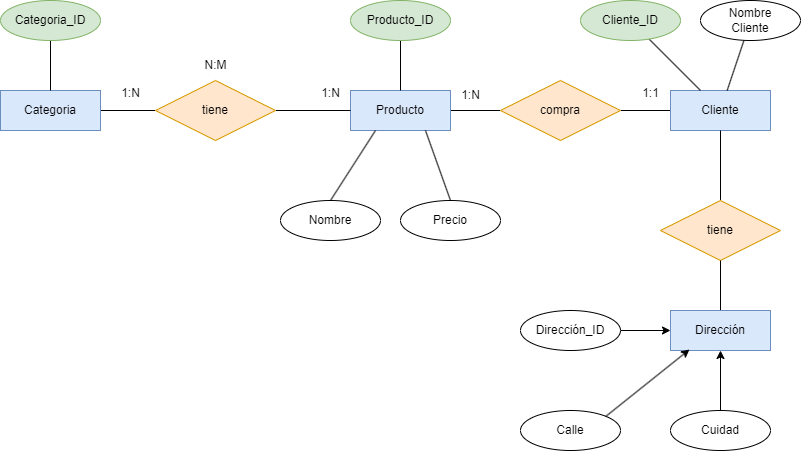

The diagram above was exported from draw.io. Its source (the exported page's mxGraphModel, read from the mxfile embedded in the PNG):
<mxGraphModel dx="1216" dy="779" grid="1" gridSize="10" guides="1" tooltips="1" connect="1" arrows="1" fold="1" page="1" pageScale="1" pageWidth="850" pageHeight="1100" math="0" shadow="0">
  <root>
    <mxCell id="0" />
    <mxCell id="1" parent="0" />
    <mxCell id="5" value="" style="edgeStyle=none;html=1;fontColor=#000000;endArrow=none;endFill=0;" edge="1" parent="1" source="7" target="11">
      <mxGeometry relative="1" as="geometry" />
    </mxCell>
    <mxCell id="6" value="1:N" style="edgeLabel;html=1;align=center;verticalAlign=middle;resizable=0;points=[];fontColor=#FFFFFF;" vertex="1" connectable="0" parent="5">
      <mxGeometry x="0.3143" y="2" relative="1" as="geometry">
        <mxPoint x="-26" y="-8" as="offset" />
      </mxGeometry>
    </mxCell>
    <mxCell id="7" value="Categoria" style="whiteSpace=wrap;html=1;align=center;fillColor=#dae8fc;strokeColor=#6c8ebf;fontColor=#000000;" vertex="1" parent="1">
      <mxGeometry x="40" y="160" width="100" height="40" as="geometry" />
    </mxCell>
    <mxCell id="8" value="" style="edgeStyle=none;html=1;fontColor=#000000;endArrow=none;endFill=0;entryX=0;entryY=0.5;entryDx=0;entryDy=0;" edge="1" parent="1" source="9" target="28">
      <mxGeometry relative="1" as="geometry">
        <mxPoint x="520" y="180" as="targetPoint" />
      </mxGeometry>
    </mxCell>
    <mxCell id="9" value="Producto" style="whiteSpace=wrap;html=1;align=center;fillColor=#dae8fc;strokeColor=#6c8ebf;fontColor=#000000;" vertex="1" parent="1">
      <mxGeometry x="390" y="160" width="100" height="40" as="geometry" />
    </mxCell>
    <mxCell id="10" value="" style="edgeStyle=none;html=1;fontColor=#FFFFFF;endArrow=none;endFill=0;" edge="1" parent="1" source="11" target="9">
      <mxGeometry relative="1" as="geometry" />
    </mxCell>
    <mxCell id="11" value="tiene" style="shape=rhombus;perimeter=rhombusPerimeter;whiteSpace=wrap;html=1;align=center;fillColor=#ffe6cc;strokeColor=#d79b00;fontColor=#000000;" vertex="1" parent="1">
      <mxGeometry x="195" y="150" width="120" height="60" as="geometry" />
    </mxCell>
    <mxCell id="12" value="1:N" style="edgeLabel;html=1;align=center;verticalAlign=middle;resizable=0;points=[];fontColor=#FFFFFF;" vertex="1" connectable="0" parent="1">
      <mxGeometry x="340" y="170" as="geometry">
        <mxPoint x="35" y="-1" as="offset" />
      </mxGeometry>
    </mxCell>
    <mxCell id="13" value="N:M" style="edgeLabel;html=1;align=center;verticalAlign=middle;resizable=0;points=[];fontColor=#FFFFFF;" vertex="1" connectable="0" parent="1">
      <mxGeometry x="330" y="120" as="geometry">
        <mxPoint x="-12" y="6" as="offset" />
      </mxGeometry>
    </mxCell>
    <mxCell id="16" value="" style="edgeStyle=none;html=1;fontColor=#FFFFFF;endArrow=none;endFill=0;exitX=0.5;exitY=1;exitDx=0;exitDy=0;" edge="1" parent="1" source="22" target="7">
      <mxGeometry relative="1" as="geometry">
        <mxPoint x="200" y="110" as="sourcePoint" />
      </mxGeometry>
    </mxCell>
    <mxCell id="18" value="" style="edgeStyle=none;html=1;fontColor=#FFFFFF;endArrow=none;endFill=0;" edge="1" parent="1" source="19" target="9">
      <mxGeometry relative="1" as="geometry" />
    </mxCell>
    <mxCell id="19" value="Producto_ID" style="ellipse;whiteSpace=wrap;html=1;align=center;fillColor=#d5e8d4;strokeColor=#82b366;fontColor=#000000;" vertex="1" parent="1">
      <mxGeometry x="390" y="70" width="100" height="40" as="geometry" />
    </mxCell>
    <mxCell id="37" style="edgeStyle=none;html=1;exitX=0.5;exitY=0;exitDx=0;exitDy=0;entryX=0.25;entryY=1;entryDx=0;entryDy=0;endArrow=none;endFill=0;" edge="1" parent="1" source="21" target="9">
      <mxGeometry relative="1" as="geometry" />
    </mxCell>
    <mxCell id="21" value="Nombre" style="ellipse;whiteSpace=wrap;html=1;align=center;fontColor=#000000;fillColor=#FFFFFF;" vertex="1" parent="1">
      <mxGeometry x="320" y="270" width="100" height="40" as="geometry" />
    </mxCell>
    <mxCell id="22" value="Categoria_ID" style="ellipse;whiteSpace=wrap;html=1;align=center;fillColor=#d5e8d4;strokeColor=#82b366;fontColor=#000000;" vertex="1" parent="1">
      <mxGeometry x="40" y="70" width="100" height="40" as="geometry" />
    </mxCell>
    <mxCell id="25" style="edgeStyle=none;html=1;exitX=0.5;exitY=0;exitDx=0;exitDy=0;entryX=0.75;entryY=1;entryDx=0;entryDy=0;fontColor=#000000;endArrow=none;endFill=0;" edge="1" parent="1" source="26" target="9">
      <mxGeometry relative="1" as="geometry" />
    </mxCell>
    <mxCell id="26" value="Precio" style="ellipse;whiteSpace=wrap;html=1;align=center;fontColor=#000000;fillColor=#FFFFFF;" vertex="1" parent="1">
      <mxGeometry x="440" y="270" width="100" height="40" as="geometry" />
    </mxCell>
    <mxCell id="27" value="" style="edgeStyle=none;html=1;fontColor=#000000;endArrow=none;endFill=0;exitX=1;exitY=0.5;exitDx=0;exitDy=0;" edge="1" parent="1" source="28" target="29">
      <mxGeometry relative="1" as="geometry">
        <mxPoint x="670" y="180" as="sourcePoint" />
      </mxGeometry>
    </mxCell>
    <mxCell id="28" value="compra" style="shape=rhombus;perimeter=rhombusPerimeter;whiteSpace=wrap;html=1;align=center;fillColor=#ffe6cc;strokeColor=#d79b00;fontColor=#000000;" vertex="1" parent="1">
      <mxGeometry x="540" y="150" width="120" height="60" as="geometry" />
    </mxCell>
    <mxCell id="29" value="Cliente" style="whiteSpace=wrap;html=1;align=center;fillColor=#dae8fc;strokeColor=#6c8ebf;" vertex="1" parent="1">
      <mxGeometry x="710" y="160" width="100" height="40" as="geometry" />
    </mxCell>
    <mxCell id="30" value="" style="edgeStyle=none;html=1;fontColor=#000000;endArrow=none;endFill=0;" edge="1" parent="1" source="31" target="29">
      <mxGeometry relative="1" as="geometry" />
    </mxCell>
    <mxCell id="31" value="Nombre&lt;div&gt;Cliente&lt;/div&gt;" style="ellipse;whiteSpace=wrap;html=1;align=center;fontColor=#000000;fillColor=#FFFFFF;" vertex="1" parent="1">
      <mxGeometry x="740" y="70" width="100" height="40" as="geometry" />
    </mxCell>
    <mxCell id="32" value="" style="edgeStyle=none;html=1;fontColor=#000000;endArrow=none;endFill=0;" edge="1" parent="1" source="33" target="29">
      <mxGeometry relative="1" as="geometry" />
    </mxCell>
    <mxCell id="33" value="Cliente_ID" style="ellipse;whiteSpace=wrap;html=1;align=center;fillColor=#d5e8d4;strokeColor=#82b366;fontColor=#000000;" vertex="1" parent="1">
      <mxGeometry x="620" y="70" width="100" height="40" as="geometry" />
    </mxCell>
    <mxCell id="34" value="1:N" style="text;html=1;align=center;verticalAlign=middle;resizable=0;points=[];autosize=1;strokeColor=none;fillColor=none;" vertex="1" parent="1">
      <mxGeometry x="150" y="148" width="40" height="30" as="geometry" />
    </mxCell>
    <mxCell id="35" value="1:N" style="text;html=1;align=center;verticalAlign=middle;resizable=0;points=[];autosize=1;strokeColor=none;fillColor=none;" vertex="1" parent="1">
      <mxGeometry x="350" y="148" width="40" height="30" as="geometry" />
    </mxCell>
    <mxCell id="36" value="N:M" style="text;html=1;align=center;verticalAlign=middle;resizable=0;points=[];autosize=1;strokeColor=none;fillColor=none;" vertex="1" parent="1">
      <mxGeometry x="230" y="120" width="50" height="30" as="geometry" />
    </mxCell>
    <mxCell id="39" style="edgeStyle=none;html=1;exitX=0.5;exitY=0;exitDx=0;exitDy=0;entryX=0.5;entryY=1;entryDx=0;entryDy=0;endArrow=none;endFill=0;" edge="1" parent="1" source="38" target="29">
      <mxGeometry relative="1" as="geometry" />
    </mxCell>
    <mxCell id="38" value="tiene" style="shape=rhombus;perimeter=rhombusPerimeter;whiteSpace=wrap;html=1;align=center;fillColor=#ffe6cc;strokeColor=#d79b00;fontColor=#000000;" vertex="1" parent="1">
      <mxGeometry x="700" y="270" width="120" height="60" as="geometry" />
    </mxCell>
    <mxCell id="40" value="1:N" style="text;html=1;align=center;verticalAlign=middle;resizable=0;points=[];autosize=1;strokeColor=none;fillColor=none;" vertex="1" parent="1">
      <mxGeometry x="490" y="150" width="40" height="30" as="geometry" />
    </mxCell>
    <mxCell id="42" value="1:1" style="text;html=1;align=center;verticalAlign=middle;resizable=0;points=[];autosize=1;strokeColor=none;fillColor=none;" vertex="1" parent="1">
      <mxGeometry x="670" y="148" width="40" height="30" as="geometry" />
    </mxCell>
    <mxCell id="45" style="edgeStyle=none;html=1;exitX=0.5;exitY=0;exitDx=0;exitDy=0;entryX=0.5;entryY=1;entryDx=0;entryDy=0;endArrow=none;endFill=0;" edge="1" parent="1" source="44" target="38">
      <mxGeometry relative="1" as="geometry" />
    </mxCell>
    <mxCell id="44" value="Dirección" style="whiteSpace=wrap;html=1;align=center;fillColor=#dae8fc;strokeColor=#6c8ebf;" vertex="1" parent="1">
      <mxGeometry x="710" y="380" width="100" height="40" as="geometry" />
    </mxCell>
    <mxCell id="51" style="edgeStyle=none;html=1;exitX=1;exitY=0.5;exitDx=0;exitDy=0;entryX=0;entryY=0.5;entryDx=0;entryDy=0;" edge="1" parent="1" source="46" target="44">
      <mxGeometry relative="1" as="geometry" />
    </mxCell>
    <mxCell id="46" value="Dirección_ID" style="ellipse;whiteSpace=wrap;html=1;align=center;fontColor=#000000;fillColor=#FFFFFF;" vertex="1" parent="1">
      <mxGeometry x="560" y="380" width="100" height="40" as="geometry" />
    </mxCell>
    <mxCell id="50" style="edgeStyle=none;html=1;exitX=0.5;exitY=0;exitDx=0;exitDy=0;entryX=0.5;entryY=1;entryDx=0;entryDy=0;" edge="1" parent="1" source="47" target="44">
      <mxGeometry relative="1" as="geometry" />
    </mxCell>
    <mxCell id="47" value="Cuidad" style="ellipse;whiteSpace=wrap;html=1;align=center;fontColor=#000000;fillColor=#FFFFFF;" vertex="1" parent="1">
      <mxGeometry x="710" y="480" width="100" height="40" as="geometry" />
    </mxCell>
    <mxCell id="48" value="Calle" style="ellipse;whiteSpace=wrap;html=1;align=center;fontColor=#000000;fillColor=#FFFFFF;" vertex="1" parent="1">
      <mxGeometry x="560" y="480" width="100" height="40" as="geometry" />
    </mxCell>
    <mxCell id="49" style="edgeStyle=none;html=1;exitX=1;exitY=0;exitDx=0;exitDy=0;entryX=0.19;entryY=0.975;entryDx=0;entryDy=0;entryPerimeter=0;" edge="1" parent="1" source="48" target="44">
      <mxGeometry relative="1" as="geometry" />
    </mxCell>
  </root>
</mxGraphModel>